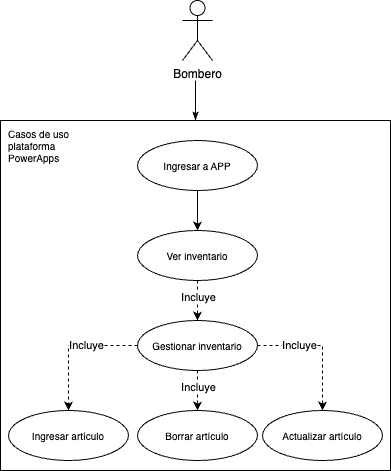

The diagram above was exported from draw.io. Its source (the exported page's mxGraphModel, read from the mxfile embedded in the PNG):
<mxGraphModel dx="1238" dy="926" grid="1" gridSize="10" guides="1" tooltips="1" connect="1" arrows="1" fold="1" page="1" pageScale="1" pageWidth="850" pageHeight="1100" math="0" shadow="0">
  <root>
    <mxCell id="0" />
    <mxCell id="1" parent="0" />
    <mxCell id="2" value="" style="group" vertex="1" connectable="0" parent="1">
      <mxGeometry x="710" y="10" width="390" height="470" as="geometry" />
    </mxCell>
    <mxCell id="3" value="Bombero" style="shape=umlActor;verticalLabelPosition=bottom;verticalAlign=top;html=1;outlineConnect=0;" vertex="1" parent="2">
      <mxGeometry x="182" width="30" height="60" as="geometry" />
    </mxCell>
    <mxCell id="4" style="rounded=0;orthogonalLoop=1;jettySize=auto;html=1;exitX=0.5;exitY=0;exitDx=0;exitDy=0;startArrow=classicThin;startFill=1;endArrow=none;endFill=0;" edge="1" parent="2" source="5">
      <mxGeometry relative="1" as="geometry">
        <mxPoint x="194.9310344827586" y="80" as="targetPoint" />
      </mxGeometry>
    </mxCell>
    <mxCell id="5" value="" style="rounded=0;whiteSpace=wrap;html=1;" vertex="1" parent="2">
      <mxGeometry y="120" width="390" height="350" as="geometry" />
    </mxCell>
    <mxCell id="6" value="Casos de uso plataforma PowerApps" style="text;html=1;align=left;verticalAlign=middle;whiteSpace=wrap;rounded=0;fontSize=10;spacingLeft=6;" vertex="1" parent="2">
      <mxGeometry y="120" width="90" height="50" as="geometry" />
    </mxCell>
    <mxCell id="7" style="edgeStyle=orthogonalEdgeStyle;rounded=0;orthogonalLoop=1;jettySize=auto;html=1;exitX=0.5;exitY=1;exitDx=0;exitDy=0;dashed=1;" edge="1" parent="2" source="9" target="16">
      <mxGeometry relative="1" as="geometry" />
    </mxCell>
    <mxCell id="8" value="Incluye" style="edgeLabel;html=1;align=center;verticalAlign=middle;resizable=0;points=[];" vertex="1" connectable="0" parent="7">
      <mxGeometry x="-0.1707" relative="1" as="geometry">
        <mxPoint as="offset" />
      </mxGeometry>
    </mxCell>
    <mxCell id="9" value="Ver inventario" style="ellipse;whiteSpace=wrap;html=1;fontSize=10;" vertex="1" parent="2">
      <mxGeometry x="137" y="230" width="120" height="50" as="geometry" />
    </mxCell>
    <mxCell id="10" style="edgeStyle=orthogonalEdgeStyle;rounded=0;orthogonalLoop=1;jettySize=auto;html=1;exitX=0.5;exitY=1;exitDx=0;exitDy=0;entryX=0.5;entryY=0;entryDx=0;entryDy=0;dashed=1;" edge="1" parent="2" source="16" target="18">
      <mxGeometry relative="1" as="geometry" />
    </mxCell>
    <mxCell id="11" value="Incluye" style="edgeLabel;html=1;align=center;verticalAlign=middle;resizable=0;points=[];" vertex="1" connectable="0" parent="10">
      <mxGeometry x="-0.1833" relative="1" as="geometry">
        <mxPoint as="offset" />
      </mxGeometry>
    </mxCell>
    <mxCell id="12" style="edgeStyle=orthogonalEdgeStyle;rounded=0;orthogonalLoop=1;jettySize=auto;html=1;exitX=0;exitY=0.5;exitDx=0;exitDy=0;entryX=0.5;entryY=0;entryDx=0;entryDy=0;dashed=1;" edge="1" parent="2" source="16" target="17">
      <mxGeometry relative="1" as="geometry" />
    </mxCell>
    <mxCell id="13" value="Incluye" style="edgeLabel;html=1;align=center;verticalAlign=middle;resizable=0;points=[];" vertex="1" connectable="0" parent="12">
      <mxGeometry x="-0.228" y="-1" relative="1" as="geometry">
        <mxPoint as="offset" />
      </mxGeometry>
    </mxCell>
    <mxCell id="14" style="edgeStyle=orthogonalEdgeStyle;rounded=0;orthogonalLoop=1;jettySize=auto;html=1;exitX=1;exitY=0.5;exitDx=0;exitDy=0;entryX=0.5;entryY=0;entryDx=0;entryDy=0;dashed=1;" edge="1" parent="2" source="16" target="19">
      <mxGeometry relative="1" as="geometry" />
    </mxCell>
    <mxCell id="15" value="Incluye" style="edgeLabel;html=1;align=center;verticalAlign=middle;resizable=0;points=[];" vertex="1" connectable="0" parent="14">
      <mxGeometry x="-0.3598" y="1" relative="1" as="geometry">
        <mxPoint as="offset" />
      </mxGeometry>
    </mxCell>
    <mxCell id="16" value="Gestionar inventario" style="ellipse;whiteSpace=wrap;html=1;fontSize=10;" vertex="1" parent="2">
      <mxGeometry x="137" y="320" width="120" height="50" as="geometry" />
    </mxCell>
    <mxCell id="17" value="Ingresar artículo" style="ellipse;whiteSpace=wrap;html=1;fontSize=10;" vertex="1" parent="2">
      <mxGeometry x="8" y="410" width="120" height="50" as="geometry" />
    </mxCell>
    <mxCell id="18" value="Borrar artículo" style="ellipse;whiteSpace=wrap;html=1;fontSize=10;" vertex="1" parent="2">
      <mxGeometry x="137" y="410" width="120" height="50" as="geometry" />
    </mxCell>
    <mxCell id="19" value="Actualizar artículo" style="ellipse;whiteSpace=wrap;html=1;fontSize=10;" vertex="1" parent="2">
      <mxGeometry x="262" y="410" width="120" height="50" as="geometry" />
    </mxCell>
    <mxCell id="20" style="edgeStyle=orthogonalEdgeStyle;rounded=0;orthogonalLoop=1;jettySize=auto;html=1;exitX=0.5;exitY=1;exitDx=0;exitDy=0;entryX=0.5;entryY=0;entryDx=0;entryDy=0;" edge="1" parent="2" source="21" target="9">
      <mxGeometry relative="1" as="geometry" />
    </mxCell>
    <mxCell id="21" value="Ingresar a APP" style="ellipse;whiteSpace=wrap;html=1;fontSize=10;" vertex="1" parent="2">
      <mxGeometry x="137" y="140" width="120" height="50" as="geometry" />
    </mxCell>
  </root>
</mxGraphModel>